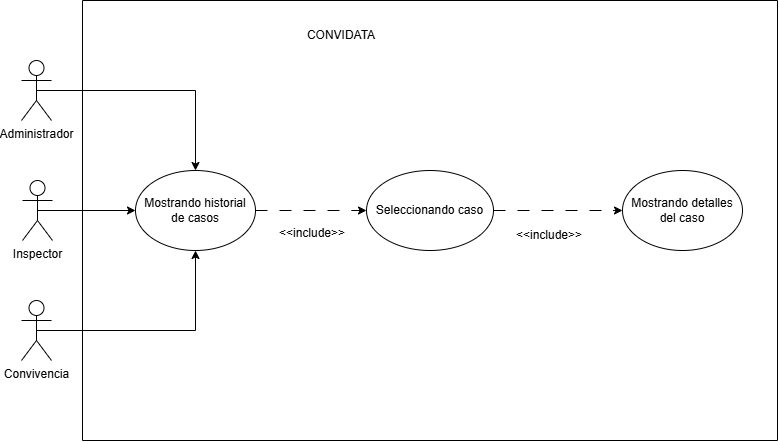

The diagram above was exported from draw.io. Its source (the exported page's mxGraphModel, read from the mxfile embedded in the PNG):
<mxGraphModel dx="1288" dy="659" grid="1" gridSize="10" guides="1" tooltips="1" connect="1" arrows="1" fold="1" page="1" pageScale="1" pageWidth="827" pageHeight="1169" math="0" shadow="0">
  <root>
    <mxCell id="0" />
    <mxCell id="1" parent="0" />
    <mxCell id="stSykq_FPDZ7ET0YLTLR-1" parent="1" style="swimlane;startSize=0;labelBackgroundColor=none;rounded=1;" value="&#10;" vertex="1">
      <mxGeometry height="440" width="695" x="321" y="250" as="geometry" />
    </mxCell>
    <mxCell id="stSykq_FPDZ7ET0YLTLR-2" edge="1" parent="stSykq_FPDZ7ET0YLTLR-1" source="stSykq_FPDZ7ET0YLTLR-3" style="edgeStyle=orthogonalEdgeStyle;rounded=1;orthogonalLoop=1;jettySize=auto;html=1;exitX=1;exitY=0.5;exitDx=0;exitDy=0;entryX=0;entryY=0.5;entryDx=0;entryDy=0;dashed=1;dashPattern=12 12;labelBackgroundColor=none;fontColor=default;" target="stSykq_FPDZ7ET0YLTLR-6">
      <mxGeometry relative="1" as="geometry">
        <mxPoint x="330" y="209.99999999999636" as="targetPoint" />
      </mxGeometry>
    </mxCell>
    <mxCell id="stSykq_FPDZ7ET0YLTLR-3" parent="stSykq_FPDZ7ET0YLTLR-1" style="ellipse;whiteSpace=wrap;html=1;labelBackgroundColor=none;rounded=1;" value="Mostrando historial de casos" vertex="1">
      <mxGeometry height="80" width="120" x="53" y="170" as="geometry" />
    </mxCell>
    <mxCell id="stSykq_FPDZ7ET0YLTLR-4" parent="stSykq_FPDZ7ET0YLTLR-1" style="text;html=1;whiteSpace=wrap;strokeColor=none;fillColor=none;align=center;verticalAlign=middle;rounded=1;labelBackgroundColor=none;" value="CONVIDATA" vertex="1">
      <mxGeometry height="30" width="60" x="228.5" y="20" as="geometry" />
    </mxCell>
    <mxCell id="stSykq_FPDZ7ET0YLTLR-5" edge="1" parent="stSykq_FPDZ7ET0YLTLR-1" source="stSykq_FPDZ7ET0YLTLR-6" style="edgeStyle=orthogonalEdgeStyle;rounded=0;orthogonalLoop=1;jettySize=auto;html=1;exitX=1;exitY=0.5;exitDx=0;exitDy=0;entryX=0;entryY=0.5;entryDx=0;entryDy=0;dashed=1;dashPattern=12 12;" target="stSykq_FPDZ7ET0YLTLR-8">
      <mxGeometry relative="1" as="geometry" />
    </mxCell>
    <mxCell id="stSykq_FPDZ7ET0YLTLR-6" parent="stSykq_FPDZ7ET0YLTLR-1" style="ellipse;whiteSpace=wrap;html=1;" value="&lt;font face=&quot;Arial, sans-serif&quot;&gt;&lt;span style=&quot;white-space-collapse: preserve;&quot;&gt;Seleccionando caso&lt;/span&gt;&lt;/font&gt;" vertex="1">
      <mxGeometry height="80" width="127" x="284" y="170" as="geometry" />
    </mxCell>
    <mxCell id="stSykq_FPDZ7ET0YLTLR-7" parent="stSykq_FPDZ7ET0YLTLR-1" style="text;html=1;whiteSpace=wrap;strokeColor=none;fillColor=none;align=center;verticalAlign=middle;rounded=1;labelBackgroundColor=none;" value="&amp;lt;&amp;lt;include&amp;gt;&amp;gt;" vertex="1">
      <mxGeometry height="30" width="60" x="200" y="218" as="geometry" />
    </mxCell>
    <mxCell id="stSykq_FPDZ7ET0YLTLR-8" parent="stSykq_FPDZ7ET0YLTLR-1" style="ellipse;whiteSpace=wrap;html=1;" value="Mostrando detalles del caso" vertex="1">
      <mxGeometry height="80" width="120" x="540" y="170" as="geometry" />
    </mxCell>
    <mxCell id="stSykq_FPDZ7ET0YLTLR-9" parent="stSykq_FPDZ7ET0YLTLR-1" style="text;html=1;whiteSpace=wrap;strokeColor=none;fillColor=none;align=center;verticalAlign=middle;rounded=1;labelBackgroundColor=none;" value="&amp;lt;&amp;lt;include&amp;gt;&amp;gt;" vertex="1">
      <mxGeometry height="30" width="60" x="437" y="220" as="geometry" />
    </mxCell>
    <mxCell id="stSykq_FPDZ7ET0YLTLR-10" edge="1" parent="1" source="stSykq_FPDZ7ET0YLTLR-11" style="edgeStyle=orthogonalEdgeStyle;rounded=1;orthogonalLoop=1;jettySize=auto;html=1;labelBackgroundColor=none;fontColor=default;exitX=0.5;exitY=0.5;exitDx=0;exitDy=0;exitPerimeter=0;entryX=0;entryY=0.5;entryDx=0;entryDy=0;" target="stSykq_FPDZ7ET0YLTLR-3">
      <mxGeometry relative="1" as="geometry" />
    </mxCell>
    <mxCell id="stSykq_FPDZ7ET0YLTLR-11" parent="1" style="shape=umlActor;verticalLabelPosition=bottom;verticalAlign=top;html=1;outlineConnect=0;labelBackgroundColor=none;rounded=1;" value="Inspector" vertex="1">
      <mxGeometry height="60" width="30" x="261" y="430" as="geometry" />
    </mxCell>
    <mxCell id="stSykq_FPDZ7ET0YLTLR-12" edge="1" parent="1" source="stSykq_FPDZ7ET0YLTLR-13" style="edgeStyle=orthogonalEdgeStyle;rounded=0;orthogonalLoop=1;jettySize=auto;html=1;exitX=0.5;exitY=0.5;exitDx=0;exitDy=0;exitPerimeter=0;entryX=0.5;entryY=0;entryDx=0;entryDy=0;" target="stSykq_FPDZ7ET0YLTLR-3">
      <mxGeometry relative="1" as="geometry" />
    </mxCell>
    <mxCell id="stSykq_FPDZ7ET0YLTLR-13" parent="1" style="shape=umlActor;verticalLabelPosition=bottom;verticalAlign=top;html=1;outlineConnect=0;labelBackgroundColor=none;rounded=1;" value="Administrador" vertex="1">
      <mxGeometry height="60" width="30" x="260" y="310" as="geometry" />
    </mxCell>
    <mxCell id="stSykq_FPDZ7ET0YLTLR-14" edge="1" parent="1" source="stSykq_FPDZ7ET0YLTLR-15" style="edgeStyle=orthogonalEdgeStyle;rounded=0;orthogonalLoop=1;jettySize=auto;html=1;exitX=0.5;exitY=0.5;exitDx=0;exitDy=0;exitPerimeter=0;entryX=0.5;entryY=1;entryDx=0;entryDy=0;" target="stSykq_FPDZ7ET0YLTLR-3">
      <mxGeometry relative="1" as="geometry" />
    </mxCell>
    <mxCell id="stSykq_FPDZ7ET0YLTLR-15" parent="1" style="shape=umlActor;verticalLabelPosition=bottom;verticalAlign=top;html=1;outlineConnect=0;labelBackgroundColor=none;rounded=1;" value="Convivencia" vertex="1">
      <mxGeometry height="60" width="30" x="260" y="550" as="geometry" />
    </mxCell>
  </root>
</mxGraphModel>